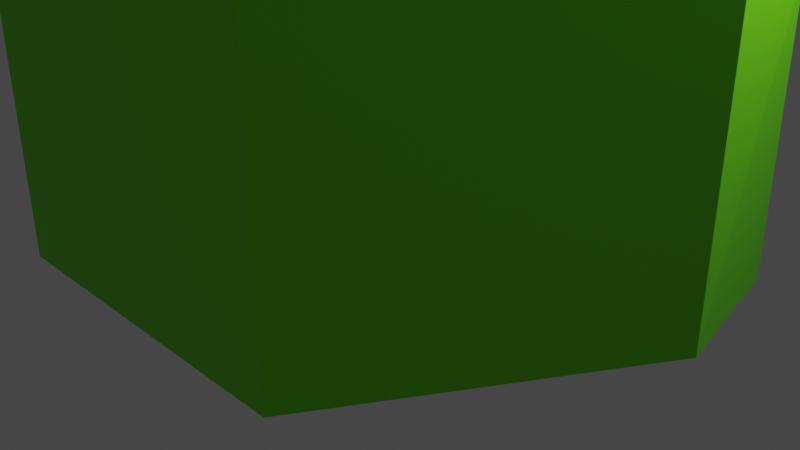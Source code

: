 # Source: Tut3qn1a.blend  (saved by Blender 2.93.21; exported with 4.5.12 LTS)
import bpy
from mathutils import Matrix  # noqa: F401  (used for matrix-valued properties, if any)

bpy.ops.wm.read_factory_settings(use_empty=True)
scene = bpy.context.scene
scene.name = 'Scene'

# ---- collections
col_collection = bpy.data.collections.new('Collection'); scene.collection.children.link(col_collection)

# ---- materials (node trees are filled in below, after node groups)
mat_material_001 = bpy.data.materials.new('Material.001')
mat_material_001.use_transparent_shadow = False

# ---- material node trees
mat_material_001.use_nodes = True; mat_material_001.node_tree.nodes.clear()
_N = mat_material_001.node_tree.nodes; _L = mat_material_001.node_tree.links
n0 = _N.new('ShaderNodeBsdfPrincipled'); n0.name = 'Principled BSDF'; n0.location = (10, 300)
n0.distribution = 'GGX'
n0.subsurface_method = 'BURLEY'
n0.inputs[0].default_value = (0.1595, 0.8, 0.0, 1.0)
n0.inputs[3].default_value = 1.45
n0.inputs[27].default_value = (0.0, 0.0, 0.0, 1.0)
n0.inputs[28].default_value = 1.0
n1 = _N.new('ShaderNodeOutputMaterial'); n1.name = 'Material Output'; n1.location = (300, 300)
_L.new(n0.outputs[0], n1.inputs[0])
n1.is_active_output = True

# ---- world
world_world = bpy.data.worlds.new('World'); scene.world = world_world
world_world.use_nodes = True; world_world.node_tree.nodes.clear()
_N = world_world.node_tree.nodes; _L = world_world.node_tree.links
n0 = _N.new('ShaderNodeOutputWorld'); n0.name = 'World Output'; n0.location = (300, 300)
n1 = _N.new('ShaderNodeBackground'); n1.name = 'Background'; n1.location = (10, 300)
n1.inputs[0].default_value = (0.05088, 0.05088, 0.05088, 1.0)
_L.new(n1.outputs[0], n0.inputs[0])
n0.is_active_output = True
world_world.color = (0.05088, 0.05088, 0.05088)
world_world.use_sun_shadow = False
world_world.sun_shadow_jitter_overblur = 0.0

# ---- cameras
cam_camera = bpy.data.cameras.new('Camera')
cam_camera.clip_end = 100.0
cam_camera.ortho_scale = 7.314

# ---- lights
light_light = bpy.data.lights.new('Light', 'POINT')
light_light.transmission_factor = 0.0
light_light.energy = 1000.0
light_light.shadow_soft_size = 0.1
light_light.shadow_maximum_resolution = 0.006
light_light.use_absolute_resolution = True

# ---- meshes
me_tut3qn1a_new = bpy.data.meshes.new('tut3qn1a(new)')
me_tut3qn1a_new.from_pydata([(1.011, -0.7347, 5.5), (1.25, 0.0, 5.5), (1.175, -0.4275, 0.0), (1.25, 0.0, 3.0), (1.175, 0.4275, 0.0), (1.011, 0.7347, 3.0), (0.625, 1.083, 0.0), (0.3863, 1.189, 3.0), (-0.2171, 1.231, 0.0), (-0.3863, 1.189, 3.0), (-0.9576, 0.8035, 0.0), (-1.011, 0.7347, 3.0), (-1.25, 0.0, 0.0), (-1.25, 0.0, 3.0), (-0.9576, -0.8035, 0.0), (-1.011, -0.7347, 5.5), (-0.3863, -1.189, 5.5), (-1.25, 0.0, 5.5), (-0.2171, -1.231, 0.0), (0.3863, -1.189, 5.5), (0.625, -1.083, 0.0), (-3.5, 0.0, 3.0), (-3.296, 1.178, 3.0), (-2.707, 2.218, 3.0), (-1.803, 3.0, 3.0), (1.803, 3.0, 3.0), (2.707, 2.218, 3.0), (3.296, 1.178, 3.0), (3.5, 0.0, 3.0), (3.5, 0.0, 5.5), (-3.5, 0.0, 5.5), (3.5, 0.0, 0.0), (1.75, -3.031, 0.0), (1.75, -3.031, 5.5), (-1.75, -3.031, 0.0), (-1.75, -3.031, 5.5), (-3.5, 0.0, 0.0), (0.6279, 3.443, 1.5), (-0.6279, 3.443, 1.5), (1.803, 3.0, 1.5), (-1.803, 3.0, 1.5), (3.153, 1.519, 0.0), (2.182, 2.736, 0.0), (0.7788, 3.412, 0.0), (-0.7788, 3.412, 0.0), (-2.182, 2.736, 0.0), (-3.153, 1.519, 0.0)], [], [(0, 1, 2), (2, 1, 3), (2, 3, 4), (4, 3, 5), (4, 5, 6), (6, 5, 7), (6, 7, 8), (8, 7, 9), (8, 9, 10), (10, 9, 11), (10, 11, 12), (12, 11, 13), (12, 13, 14), (14, 13, 15), (14, 15, 16), (13, 17, 15), (14, 16, 18), (18, 16, 19), (18, 19, 20), (20, 19, 0), (20, 0, 2), (13, 11, 21), (21, 11, 22), (22, 11, 9), (22, 9, 23), (23, 9, 24), (24, 9, 7), (24, 7, 25), (25, 7, 26), (26, 7, 27), (27, 7, 5), (27, 5, 28), (28, 5, 3), (1, 29, 3), (3, 29, 28), (13, 21, 17), (17, 21, 30), (31, 28, 32), (32, 28, 33), (33, 28, 29), (34, 32, 35), (35, 32, 33), (36, 34, 21), (21, 34, 35), (21, 35, 30), (1, 0, 29), (29, 0, 33), (33, 0, 19), (33, 19, 16), (33, 16, 35), (35, 16, 15), (35, 15, 30), (30, 15, 17), (37, 38, 39), (39, 38, 40), (28, 31, 27), (27, 31, 41), (27, 41, 26), (26, 41, 42), (26, 42, 25), (25, 42, 39), (39, 42, 43), (39, 43, 37), (37, 43, 44), (37, 44, 38), (38, 44, 40), (40, 44, 45), (40, 45, 24), (24, 45, 23), (23, 45, 46), (23, 46, 22), (22, 46, 36), (22, 36, 21), (39, 40, 25), (25, 40, 24), (14, 36, 12), (12, 36, 46), (12, 46, 10), (10, 46, 45), (10, 45, 8), (8, 45, 44), (8, 44, 43), (36, 14, 34), (34, 14, 18), (34, 18, 32), (32, 18, 20), (32, 20, 2), (32, 2, 31), (31, 2, 4), (31, 4, 41), (41, 4, 6), (41, 6, 42), (42, 6, 43), (43, 6, 8)])
me_tut3qn1a_new.materials.append(mat_material_001)
me_tut3qn1a_new.use_remesh_fix_poles = True
me_tut3qn1a_new.use_remesh_preserve_attributes = False
me_tut3qn1a_new.update()
me_text = bpy.data.meshes.new('Text')
me_text.from_pydata([(0.362, 0.686, 0.0), (0.293, 0.686, 0.0), (0.0, 0.0, 0.0), (0.1, 0.0, 0.0), (0.186, 0.201, 0.0), (0.476, 0.201, 0.0), (0.567, 0.0, 0.0), (0.667, 0.0, 0.0), (0.326, 0.536, 0.0), (0.436, 0.289, 0.0), (0.224, 0.289, 0.0)], [], [(2, 0, 1), (2, 8, 0), (8, 7, 0), (2, 10, 8), (9, 7, 8), (2, 4, 10), (4, 9, 10), (4, 5, 9), (5, 7, 9), (2, 3, 4), (6, 7, 5)])
_uv = me_text.uv_layers.new(name='UVMap')
_uv.uv.foreach_set('vector', [0.2, 0.0, 0.0, 0.0, 0.1, 0.0, 0.2, 0.0, 0.8, 0.0, 0.0, 0.0, 0.8, 0.0, 0.7, 0.0, 0.0, 0.0, 0.2, 0.0, 1.0, 0.0, 0.8, 0.0, 0.9, 0.0, 0.7, 0.0, 0.8, 0.0, 0.2, 0.0, 0.4, 0.0, 1.0, 0.0, 0.4, 0.0, 0.9, 0.0, 1.0, 0.0, 0.4, 0.0, 0.5, 0.0, 0.9, 0.0, 0.5, 0.0, 0.7, 0.0, 0.9, 0.0, 0.2, 0.0, 0.3, 0.0, 0.4, 0.0, 0.6, 0.0, 0.7, 0.0, 0.5, 0.0])
me_text.use_remesh_fix_poles = True
me_text.use_remesh_preserve_attributes = False
me_text.update()
me_cylinder = bpy.data.meshes.new('Cylinder')
me_cylinder.from_pydata([(0.0, 1.0, -6.331), (0.0, 1.0, 1.0), (0.1951, 0.9808, -6.331), (0.1951, 0.9808, 1.0), (0.3827, 0.9239, -6.331), (0.3827, 0.9239, 1.0), (0.5556, 0.8315, -6.331), (0.5556, 0.8315, 1.0), (0.7071, 0.7071, -6.331), (0.7071, 0.7071, 1.0), (0.8315, 0.5556, -6.331), (0.8315, 0.5556, 1.0), (0.9239, 0.3827, -6.331), (0.9239, 0.3827, 1.0), (0.9808, 0.1951, -6.331), (0.9808, 0.1951, 1.0), (1.0, 8.952e-07, -6.331), (1.0, -4.371e-08, 1.0), (0.9808, -0.1951, -6.331), (0.9808, -0.1951, 1.0), (0.9239, -0.3827, -6.331), (0.9239, -0.3827, 1.0), (0.8315, -0.5556, -6.331), (0.8315, -0.5556, 1.0), (0.7071, -0.7071, -6.331), (0.7071, -0.7071, 1.0), (0.5556, -0.8315, -6.331), (0.5556, -0.8315, 1.0), (0.3827, -0.9239, -6.331), (0.3827, -0.9239, 1.0), (0.1951, -0.9808, -6.331), (0.1951, -0.9808, 1.0), (-8.742e-08, -1.0, -6.331), (-8.742e-08, -1.0, 1.0), (-0.1951, -0.9808, -6.331), (-0.1951, -0.9808, 1.0), (-0.3827, -0.9239, -6.331), (-0.3827, -0.9239, 1.0), (-0.5556, -0.8315, -6.331), (-0.5556, -0.8315, 1.0), (-0.7071, -0.7071, -6.331), (-0.7071, -0.7071, 1.0), (-0.8315, -0.5556, -6.331), (-0.8315, -0.5556, 1.0), (-0.9239, -0.3827, -6.331), (-0.9239, -0.3827, 1.0), (-0.9808, -0.1951, -6.331), (-0.9808, -0.1951, 1.0), (-1.0, 9.508e-07, -6.331), (-1.0, 1.192e-08, 1.0), (-0.9808, 0.1951, -6.331), (-0.9808, 0.1951, 1.0), (-0.9239, 0.3827, -6.331), (-0.9239, 0.3827, 1.0), (-0.8315, 0.5556, -6.331), (-0.8315, 0.5556, 1.0), (-0.7071, 0.7071, -6.331), (-0.7071, 0.7071, 1.0), (-0.5556, 0.8315, -6.331), (-0.5556, 0.8315, 1.0), (-0.3827, 0.9239, -6.331), (-0.3827, 0.9239, 1.0), (-0.1951, 0.9808, -6.331), (-0.1951, 0.9808, 1.0)], [], [(0, 1, 3, 2), (2, 3, 5, 4), (4, 5, 7, 6), (6, 7, 9, 8), (8, 9, 11, 10), (10, 11, 13, 12), (12, 13, 15, 14), (14, 15, 17, 16), (16, 17, 19, 18), (18, 19, 21, 20), (20, 21, 23, 22), (22, 23, 25, 24), (24, 25, 27, 26), (26, 27, 29, 28), (28, 29, 31, 30), (30, 31, 33, 32), (32, 33, 35, 34), (34, 35, 37, 36), (36, 37, 39, 38), (38, 39, 41, 40), (40, 41, 43, 42), (42, 43, 45, 44), (44, 45, 47, 46), (46, 47, 49, 48), (48, 49, 51, 50), (50, 51, 53, 52), (52, 53, 55, 54), (54, 55, 57, 56), (56, 57, 59, 58), (58, 59, 61, 60), (3, 1, 63, 61, 59, 57, 55, 53, 51, 49, 47, 45, 43, 41, 39, 37, 35, 33, 31, 29, 27, 25, 23, 21, 19, 17, 15, 13, 11, 9, 7, 5), (60, 61, 63, 62), (62, 63, 1, 0), (0, 2, 4, 6, 8, 10, 12, 14, 16, 18, 20, 22, 24, 26, 28, 30, 32, 34, 36, 38, 40, 42, 44, 46, 48, 50, 52, 54, 56, 58, 60, 62)])
_uv = me_cylinder.uv_layers.new(name='UVMap')
_uv.uv.foreach_set('vector', [1.0, 0.5, 1.0, 1.0, 0.9688, 1.0, 0.9688, 0.5, 0.9688, 0.5, 0.9688, 1.0, 0.9375, 1.0, 0.9375, 0.5, 0.9375, 0.5, 0.9375, 1.0, 0.9062, 1.0, 0.9062, 0.5, 0.9062, 0.5, 0.9062, 1.0, 0.875, 1.0, 0.875, 0.5, 0.875, 0.5, 0.875, 1.0, 0.8438, 1.0, 0.8438, 0.5, 0.8438, 0.5, 0.8438, 1.0, 0.8125, 1.0, 0.8125, 0.5, 0.8125, 0.5, 0.8125, 1.0, 0.7812, 1.0, 0.7812, 0.5, 0.7812, 0.5, 0.7812, 1.0, 0.75, 1.0, 0.75, 0.5, 0.75, 0.5, 0.75, 1.0, 0.7188, 1.0, 0.7188, 0.5, 0.7188, 0.5, 0.7188, 1.0, 0.6875, 1.0, 0.6875, 0.5, 0.6875, 0.5, 0.6875, 1.0, 0.6562, 1.0, 0.6562, 0.5, 0.6562, 0.5, 0.6562, 1.0, 0.625, 1.0, 0.625, 0.5, 0.625, 0.5, 0.625, 1.0, 0.5938, 1.0, 0.5938, 0.5, 0.5938, 0.5, 0.5938, 1.0, 0.5625, 1.0, 0.5625, 0.5, 0.5625, 0.5, 0.5625, 1.0, 0.5312, 1.0, 0.5312, 0.5, 0.5312, 0.5, 0.5312, 1.0, 0.5, 1.0, 0.5, 0.5, 0.5, 0.5, 0.5, 1.0, 0.4688, 1.0, 0.4688, 0.5, 0.4688, 0.5, 0.4688, 1.0, 0.4375, 1.0, 0.4375, 0.5, 0.4375, 0.5, 0.4375, 1.0, 0.4062, 1.0, 0.4062, 0.5, 0.4062, 0.5, 0.4062, 1.0, 0.375, 1.0, 0.375, 0.5, 0.375, 0.5, 0.375, 1.0, 0.3438, 1.0, 0.3438, 0.5, 0.3438, 0.5, 0.3438, 1.0, 0.3125, 1.0, 0.3125, 0.5, 0.3125, 0.5, 0.3125, 1.0, 0.2812, 1.0, 0.2812, 0.5, 0.2812, 0.5, 0.2812, 1.0, 0.25, 1.0, 0.25, 0.5, 0.25, 0.5, 0.25, 1.0, 0.2188, 1.0, 0.2188, 0.5, 0.2188, 0.5, 0.2188, 1.0, 0.1875, 1.0, 0.1875, 0.5, 0.1875, 0.5, 0.1875, 1.0, 0.1562, 1.0, 0.1562, 0.5, 0.1562, 0.5, 0.1562, 1.0, 0.125, 1.0, 0.125, 0.5, 0.125, 0.5, 0.125, 1.0, 0.09375, 1.0, 0.09375, 0.5, 0.09375, 0.5, 0.09375, 1.0, 0.0625, 1.0, 0.0625, 0.5, 0.2968, 0.4854, 0.25, 0.49, 0.2032, 0.4854, 0.1582, 0.4717, 0.1167, 0.4496, 0.08029, 0.4197, 0.05045, 0.3833, 0.02827, 0.3418, 0.01461, 0.2968, 0.01, 0.25, 0.01461, 0.2032, 0.02827, 0.1582, 0.05045, 0.1167, 0.08029, 0.08029, 0.1167, 0.05045, 0.1582, 0.02827, 0.2032, 0.01461, 0.25, 0.01, 0.2968, 0.01461, 0.3418, 0.02827, 0.3833, 0.05045, 0.4197, 0.08029, 0.4496, 0.1167, 0.4717, 0.1582, 0.4854, 0.2032, 0.49, 0.25, 0.4854, 0.2968, 0.4717, 0.3418, 0.4496, 0.3833, 0.4197, 0.4197, 0.3833, 0.4496, 0.3418, 0.4717, 0.0625, 0.5, 0.0625, 1.0, 0.03125, 1.0, 0.03125, 0.5, 0.03125, 0.5, 0.03125, 1.0, 0.0, 1.0, 0.0, 0.5, 0.75, 0.49, 0.7968, 0.4854, 0.8418, 0.4717, 0.8833, 0.4496, 0.9197, 0.4197, 0.9496, 0.3833, 0.9717, 0.3418, 0.9854, 0.2968, 0.99, 0.25, 0.9854, 0.2032, 0.9717, 0.1582, 0.9496, 0.1167, 0.9197, 0.08029, 0.8833, 0.05045, 0.8418, 0.02827, 0.7968, 0.01461, 0.75, 0.01, 0.7032, 0.01461, 0.6582, 0.02827, 0.6167, 0.05045, 0.5803, 0.08029, 0.5504, 0.1167, 0.5283, 0.1582, 0.5146, 0.2032, 0.51, 0.25, 0.5146, 0.2968, 0.5283, 0.3418, 0.5504, 0.3833, 0.5803, 0.4197, 0.6167, 0.4496, 0.6582, 0.4717, 0.7032, 0.4854])
me_cylinder.use_remesh_fix_poles = True
me_cylinder.use_remesh_preserve_attributes = False
me_cylinder.update()
me_cone = bpy.data.meshes.new('Cone')
me_cone.from_pydata([(0.0, 1.0, -1.0), (0.1951, 0.9808, -1.0), (0.3827, 0.9239, -1.0), (0.5556, 0.8315, -1.0), (0.7071, 0.7071, -1.0), (0.8315, 0.5556, -1.0), (0.9239, 0.3827, -1.0), (0.9808, 0.1951, -1.0), (1.0, -4.371e-08, -1.0), (0.9808, -0.1951, -1.0), (0.9239, -0.3827, -1.0), (0.8315, -0.5556, -1.0), (0.7071, -0.7071, -1.0), (0.5556, -0.8315, -1.0), (0.3827, -0.9239, -1.0), (0.1951, -0.9808, -1.0), (-8.742e-08, -1.0, -1.0), (-0.1951, -0.9808, -1.0), (-0.3827, -0.9239, -1.0), (-0.5556, -0.8315, -1.0), (-0.7071, -0.7071, -1.0), (-0.8315, -0.5556, -1.0), (-0.9239, -0.3827, -1.0), (-0.9808, -0.1951, -1.0), (-1.0, 1.192e-08, -1.0), (-0.9808, 0.1951, -1.0), (-0.9239, 0.3827, -1.0), (-0.8315, 0.5556, -1.0), (-0.7071, 0.7071, -1.0), (-0.5556, 0.8315, -1.0), (-0.3827, 0.9239, -1.0), (-0.1951, 0.9808, -1.0), (0.0, 0.0, 1.0)], [], [(0, 32, 1), (1, 32, 2), (2, 32, 3), (3, 32, 4), (4, 32, 5), (5, 32, 6), (6, 32, 7), (7, 32, 8), (8, 32, 9), (9, 32, 10), (10, 32, 11), (11, 32, 12), (12, 32, 13), (13, 32, 14), (14, 32, 15), (15, 32, 16), (16, 32, 17), (17, 32, 18), (18, 32, 19), (19, 32, 20), (20, 32, 21), (21, 32, 22), (22, 32, 23), (23, 32, 24), (24, 32, 25), (25, 32, 26), (26, 32, 27), (27, 32, 28), (28, 32, 29), (29, 32, 30), (0, 1, 2, 3, 4, 5, 6, 7, 8, 9, 10, 11, 12, 13, 14, 15, 16, 17, 18, 19, 20, 21, 22, 23, 24, 25, 26, 27, 28, 29, 30, 31), (30, 32, 31), (31, 32, 0)])
_uv = me_cone.uv_layers.new(name='UVMap')
_uv.uv.foreach_set('vector', [0.25, 0.49, 0.25, 0.25, 0.2968, 0.4854, 0.2968, 0.4854, 0.25, 0.25, 0.3418, 0.4717, 0.3418, 0.4717, 0.25, 0.25, 0.3833, 0.4496, 0.3833, 0.4496, 0.25, 0.25, 0.4197, 0.4197, 0.4197, 0.4197, 0.25, 0.25, 0.4496, 0.3833, 0.4496, 0.3833, 0.25, 0.25, 0.4717, 0.3418, 0.4717, 0.3418, 0.25, 0.25, 0.4854, 0.2968, 0.4854, 0.2968, 0.25, 0.25, 0.49, 0.25, 0.49, 0.25, 0.25, 0.25, 0.4854, 0.2032, 0.4854, 0.2032, 0.25, 0.25, 0.4717, 0.1582, 0.4717, 0.1582, 0.25, 0.25, 0.4496, 0.1167, 0.4496, 0.1167, 0.25, 0.25, 0.4197, 0.08029, 0.4197, 0.08029, 0.25, 0.25, 0.3833, 0.05045, 0.3833, 0.05045, 0.25, 0.25, 0.3418, 0.02827, 0.3418, 0.02827, 0.25, 0.25, 0.2968, 0.01461, 0.2968, 0.01461, 0.25, 0.25, 0.25, 0.01, 0.25, 0.01, 0.25, 0.25, 0.2032, 0.01461, 0.2032, 0.01461, 0.25, 0.25, 0.1582, 0.02827, 0.1582, 0.02827, 0.25, 0.25, 0.1167, 0.05045, 0.1167, 0.05045, 0.25, 0.25, 0.08029, 0.08029, 0.08029, 0.08029, 0.25, 0.25, 0.05045, 0.1167, 0.05045, 0.1167, 0.25, 0.25, 0.02827, 0.1582, 0.02827, 0.1582, 0.25, 0.25, 0.01461, 0.2032, 0.01461, 0.2032, 0.25, 0.25, 0.01, 0.25, 0.01, 0.25, 0.25, 0.25, 0.01461, 0.2968, 0.01461, 0.2968, 0.25, 0.25, 0.02827, 0.3418, 0.02827, 0.3418, 0.25, 0.25, 0.05045, 0.3833, 0.05045, 0.3833, 0.25, 0.25, 0.08029, 0.4197, 0.08029, 0.4197, 0.25, 0.25, 0.1167, 0.4496, 0.1167, 0.4496, 0.25, 0.25, 0.1582, 0.4717, 0.75, 0.49, 0.7968, 0.4854, 0.8418, 0.4717, 0.8833, 0.4496, 0.9197, 0.4197, 0.9496, 0.3833, 0.9717, 0.3418, 0.9854, 0.2968, 0.99, 0.25, 0.9854, 0.2032, 0.9717, 0.1582, 0.9496, 0.1167, 0.9197, 0.08029, 0.8833, 0.05045, 0.8418, 0.02827, 0.7968, 0.01461, 0.75, 0.01, 0.7032, 0.01461, 0.6582, 0.02827, 0.6167, 0.05045, 0.5803, 0.08029, 0.5504, 0.1167, 0.5283, 0.1582, 0.5146, 0.2032, 0.51, 0.25, 0.5146, 0.2968, 0.5283, 0.3418, 0.5504, 0.3833, 0.5803, 0.4197, 0.6167, 0.4496, 0.6582, 0.4717, 0.7032, 0.4854, 0.1582, 0.4717, 0.25, 0.25, 0.2032, 0.4854, 0.2032, 0.4854, 0.25, 0.25, 0.25, 0.49])
me_cone.use_remesh_fix_poles = True
me_cone.use_remesh_preserve_attributes = False
me_cone.update()

# ---- objects
ob_light = bpy.data.objects.new('Light', light_light)
ob_camera = bpy.data.objects.new('Camera', cam_camera)
ob_tut3qn1a_new = bpy.data.objects.new('tut3qn1a(new)', me_tut3qn1a_new)
ob_empty = bpy.data.objects.new('Empty', None)
ob_a = bpy.data.objects.new('A', me_text)
ob_cylinder = bpy.data.objects.new('Cylinder', me_cylinder)
ob_cone = bpy.data.objects.new('Cone', me_cone)

# ---- transforms, parenting, visibility, modifiers, constraints
ob_light.location = (4.076, -2.955, 1.942)
ob_light.rotation_euler = (-0.7412, -1.27, 2.954)
ob_light.lock_rotations_4d = False
ob_light.empty_display_type = 'ARROWS'
ob_light.color = (0.0, 0.0, 0.0, 0.0)
ob_light.lineart.crease_threshold = 0.0
ob_camera.location = (7.359, -2.009, -5.989)
ob_camera.rotation_euler = (2.68, -0.8149, -4.637e-08)
ob_camera.lock_rotations_4d = False
ob_camera.empty_display_type = 'ARROWS'
ob_camera.color = (0.0, 0.0, 0.0, 0.0)
ob_camera.display_type = 'WIRE'
ob_camera.lineart.crease_threshold = 0.0
ob_tut3qn1a_new.location = (2.384e-07, 2.949, 0.937)
ob_tut3qn1a_new.rotation_euler = (1.571, -0.0, 0.0)
ob_empty.location = (2.384e-07, -6.785, 0.7018)
ob_empty.rotation_euler = (4.712, -0.0, 0.0)
ob_empty.scale = (2.152, 2.152, 2.152)
ob_empty.empty_display_type = 'SINGLE_ARROW'
ob_a.location = (0.0, -6.953, 0.5068)
ob_a.rotation_euler = (1.571, -0.0, 0.0)
ob_cylinder.location = (-0.01531, -5.087, 0.6817)
ob_cylinder.rotation_euler = (-1.571, -0.0, 0.0)
ob_cylinder.scale = (0.07037, 0.07037, 0.2835)
ob_cone.location = (-0.01531, -4.746, 0.6817)
ob_cone.rotation_euler = (-1.571, -0.0, 0.0)
ob_cone.scale = (0.1737, 0.1737, 0.1737)

# ---- collection membership
col_collection.objects.link(ob_light)
col_collection.objects.link(ob_camera)
col_collection.objects.link(ob_tut3qn1a_new)
col_collection.objects.link(ob_empty)
col_collection.objects.link(ob_a)
col_collection.objects.link(ob_cylinder)
col_collection.objects.link(ob_cone)

# ---- scene / render settings (as saved in the file)
scene.camera = ob_camera
scene.frame_start = 1; scene.frame_end = 250; scene.frame_set(1)
scene.render.engine = 'BLENDER_EEVEE_NEXT'
scene.cycles.use_denoising = False
scene.cycles.samples = 128
scene.cycles.sampling_pattern = 'TABULATED_SOBOL'
scene.cycles.use_adaptive_sampling = False
scene.cycles.use_light_tree = False
scene.view_settings.view_transform = 'Filmic'
bpy.context.view_layer.update()
